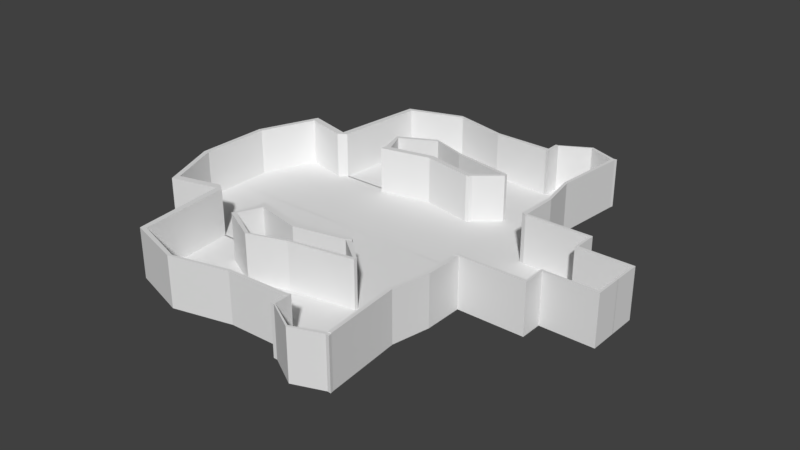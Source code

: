 # Source: sandarena.blend  (saved by Blender 2.77.0; exported with 4.5.12 LTS)
import bpy
from mathutils import Matrix  # noqa: F401  (used for matrix-valued properties, if any)

bpy.ops.wm.read_factory_settings(use_empty=True)
scene = bpy.context.scene
scene.name = 'Scene'

# ---- collections
col_collection_1 = bpy.data.collections.new('Collection 1'); scene.collection.children.link(col_collection_1)

# ---- materials (node trees are filled in below, after node groups)
mat_sadarena = bpy.data.materials.new('sadarena')
mat_sadarena.alpha_threshold = 0.0
mat_sadarena.use_transparent_shadow = False
mat_sadarena.roughness = 0.5

# ---- material node trees

# ---- world
world_world = bpy.data.worlds.new('World'); scene.world = world_world
world_world.color = (0.05088, 0.05088, 0.05088)
world_world.use_sun_shadow = False
world_world.sun_shadow_jitter_overblur = 0.0
world_world.cycles.sampling_method = 'MANUAL'

# ---- meshes
me_cube_001 = bpy.data.meshes.new('Cube.001')
me_cube_001.from_pydata([(60.54, 14.45, -5.977), (60.54, 14.45, -4.734), (88.26, 14.45, -5.977), (88.26, 14.45, -4.734), (60.54, 12.96, -4.734), (60.54, 12.96, -5.977), (88.26, 12.96, -4.734), (88.26, 12.96, -5.977), (87.21, 14.45, -4.734), (87.21, 14.45, -5.977), (87.21, 12.96, -4.734), (87.21, 12.96, -5.977), (60.54, 12.96, 20.65), (60.54, 14.45, 20.65), (87.21, 14.45, 20.65), (88.26, 14.45, 20.65), (88.26, 12.96, 20.65), (87.21, 12.96, 20.65), (-8.825, 12.96, -4.734), (-8.825, 12.96, -5.977), (60.54, 26.04, -4.734), (60.54, 26.04, -5.977), (-21.91, 45.47, -4.734), (-21.91, 45.47, -5.977), (25.86, 12.96, -4.734), (25.86, 12.96, -5.977), (25.86, 26.04, -4.734), (25.86, 26.04, -5.977), (-120.1, 12.96, -4.734), (-120.1, 12.96, -5.977), (-106.0, 45.47, -4.734), (-107.1, 45.47, -5.977), (-8.825, 55.44, -4.734), (-8.825, 55.44, -5.977), (25.86, 46.22, -4.734), (25.86, 46.22, -5.977), (-8.825, 104.2, -4.734), (-8.825, 104.2, -5.977), (25.86, 107.4, -4.734), (25.86, 107.4, -5.977), (-8.825, 97.03, -4.734), (-8.825, 97.03, -5.977), (22.04, 65.82, -5.977), (22.04, 65.82, -4.734), (-78.21, 58.1, -4.734), (-78.21, 58.1, -5.977), (-101.1, 95.81, -5.977), (-101.1, 95.81, -4.734), (-40.34, 61.65, -4.734), (-40.34, 61.65, -5.977), (-40.34, 97.77, -5.977), (-40.34, 97.77, -4.734), (-106.6, 44.99, -5.977), (-106.6, 44.99, -4.734), (60.54, -0.04542, -4.734), (88.26, -0.04542, -5.977), (60.54, -0.04542, -5.977), (88.26, -0.04542, -4.734), (87.21, -0.04542, -5.977), (87.21, -0.04542, -4.734), (88.26, -0.04542, 20.65), (87.21, -0.04542, 20.65), (-8.825, -0.04542, -4.734), (-8.825, -0.04542, -5.977), (25.86, -0.04542, -5.977), (25.86, -0.04542, -4.734), (-120.1, -0.04542, -4.734), (-120.1, -0.04542, -5.977), (-72.74, 44.91, -4.734), (-72.74, 44.91, -5.977), (-8.825, 57.26, -5.977), (25.5, 48.04, -4.734), (-8.825, 57.26, -4.734), (25.5, 48.04, -5.977), (-80.33, 59.56, -5.977), (-80.33, 59.56, -4.734), (-40.34, 62.97, -4.734), (-40.34, 62.97, -5.977), (-75.88, 44.92, -4.734), (-75.88, 44.92, -5.977), (-40.34, 61.65, 20.42), (-78.21, 58.1, 20.42), (-8.825, 55.44, 20.42), (-40.34, 62.97, 20.42), (-72.74, 44.91, 20.42), (-75.88, 44.92, 20.42), (-8.825, 57.26, 20.42), (-80.33, 59.56, 20.42), (-6.808, 12.96, -4.734), (-6.808, 12.96, -5.977), (-19.13, 44.34, -4.734), (-19.13, 44.34, -5.977), (-6.808, 54.91, -4.734), (-6.808, 54.91, -5.977), (-6.808, 104.3, -4.734), (-6.808, 104.3, -5.977), (-7.03, 96.49, -4.734), (-7.03, 96.49, -5.977), (-6.808, -0.04542, -5.977), (-6.808, -0.04542, -4.734), (-6.828, 56.73, -5.977), (-6.828, 56.73, -4.734), (-19.13, 44.34, 20.42), (-21.91, 45.47, 20.42), (-6.808, 54.91, 20.42), (-8.825, 55.44, 20.42), (-6.808, 104.3, 20.42), (-8.825, 104.2, 20.42), (-8.825, 97.03, 20.42), (-7.03, 96.49, 20.42), (-8.825, 57.26, 20.42), (-6.828, 56.73, 20.42), (-8.825, 94.92, -4.734), (22.45, 63.71, -5.977), (-98.6, 94.12, -4.734), (-40.34, 96.25, -5.977), (-8.825, 94.92, -5.977), (22.45, 63.71, -4.734), (-98.6, 94.12, -5.977), (-40.34, 96.25, -4.734), (-103.0, 44.98, -4.734), (-103.0, 44.98, -5.977), (-7.006, 94.38, -5.977), (-7.006, 94.38, -4.734), (-8.825, 94.92, 20.49), (-8.825, 97.03, 20.49), (-7.03, 96.49, 20.49), (-98.6, 94.12, 20.21), (-101.1, 95.81, 20.21), (-40.34, 97.77, 20.49), (-106.6, 44.99, 20.21), (-7.006, 94.38, 20.49), (-40.34, 96.25, 20.49), (-103.0, 44.98, 20.21), (-8.825, 103.5, -4.734), (25.51, 105.6, -5.977), (-8.825, 103.5, -5.977), (25.51, 105.6, -4.734), (-6.828, 103.6, -4.734), (-6.828, 103.6, -5.977), (-8.825, 103.5, 20.42), (-6.828, 103.6, 20.42), (25.86, 107.4, 20.52), (-6.808, 104.3, 20.52), (-6.828, 103.6, 20.52), (25.51, 105.6, 20.52), (20.43, 66.3, -5.977), (23.71, 48.52, -5.977), (24.04, 12.96, -4.734), (24.04, 12.96, -5.977), (23.36, 27.06, -4.734), (23.36, 27.06, -5.977), (24.04, 46.7, -4.734), (24.04, 46.7, -5.977), (24.04, 107.2, -4.734), (24.04, 107.2, -5.977), (20.43, 66.3, -4.734), (24.04, -0.04542, -5.977), (24.04, -0.04542, -4.734), (23.71, 48.52, -4.734), (20.82, 64.19, -5.977), (20.82, 64.19, -4.734), (23.72, 105.5, -5.977), (23.72, 105.5, -4.734), (24.04, 107.2, 20.52), (23.72, 105.5, 20.52), (25.86, 26.04, 20.77), (25.86, 46.22, 20.77), (25.5, 48.04, 20.77), (25.51, 105.6, 20.77), (22.04, 65.82, 20.77), (22.45, 63.71, 20.77), (23.36, 27.06, 20.77), (24.04, 46.7, 20.77), (20.43, 66.3, 20.77), (23.71, 48.52, 20.77), (20.82, 64.19, 20.77), (23.72, 105.5, 20.77), (-20.51, 42.0, -5.977), (60.54, 24.65, -5.977), (60.54, 24.65, -4.734), (-21.71, 42.66, -4.734), (25.86, 24.65, -5.977), (25.86, 24.65, -4.734), (-108.5, 42.0, -5.977), (-107.4, 42.0, -4.734), (-19.9, 43.01, -4.734), (-17.82, 40.99, -5.977), (23.43, 25.55, -5.977), (23.43, 25.55, -4.734), (60.54, 26.04, 20.86), (25.86, 26.04, 20.86), (25.86, 24.65, 20.86), (23.36, 27.06, 20.86), (23.43, 25.55, 20.86), (60.54, 24.65, 20.86), (59.36, 12.96, -4.734), (59.36, 12.96, -5.977), (59.36, 26.04, -4.734), (59.36, 26.04, -5.977), (59.36, -0.04542, -4.734), (59.36, -0.04542, -5.977), (59.36, 24.65, -5.977), (59.36, 24.65, -4.734), (59.36, 26.04, 20.86), (59.36, 24.65, 20.86), (60.54, 24.65, 20.71), (60.54, 12.96, 20.71), (59.36, 12.96, 20.71), (59.36, 24.65, 20.71), (-76.0, 45.47, -5.977), (-76.0, 45.47, -4.734), (-79.54, 12.96, -4.734), (-79.54, 12.96, -5.977), (-79.54, -0.04542, -4.734), (-79.54, -0.04542, -5.977), (-76.38, 42.0, -5.977), (-76.38, 42.0, -4.734), (-76.0, 45.47, 20.4), (-21.91, 45.47, 20.4), (-21.71, 42.66, 20.4), (-76.38, 42.0, 20.4), (-19.13, 44.34, 20.54), (-21.91, 45.47, 20.54), (-19.9, 43.01, 20.54), (-21.71, 42.66, 20.54), (8.618, 20.3, -4.734), (8.618, 20.3, -5.977), (2.115, 43.04, -4.734), (2.115, 43.04, -5.977), (8.618, 58.15, -4.734), (8.618, 58.15, -5.977), (8.618, 113.1, -4.734), (8.618, 113.1, -5.977), (6.698, 77.75, -4.734), (8.44, 59.97, -4.734), (6.905, 75.64, -4.734), (8.446, 111.9, -4.734), (8.618, 113.1, 20.52), (8.446, 111.9, 20.52), (6.698, 77.75, -5.977), (8.44, 59.97, -5.977), (6.905, 75.64, -5.977), (8.446, 111.9, -5.977), (1.769, 41.62, -4.734), (2.809, 40.61, -5.977), (-48.96, 51.27, -4.734), (-44.18, 18.76, -4.734), (-44.18, 18.76, -5.977), (-48.96, 51.27, -5.977), (-48.45, 47.8, -5.977), (-49.04, 48.13, -4.734), (-48.96, 51.27, 20.4), (-49.04, 48.13, 20.4), (-59.28, 68.35, -4.734), (-70.71, 105.3, -5.977), (-59.28, 68.35, -5.977), (-70.71, 105.3, -4.734), (-60.34, 69.73, -4.734), (-60.34, 69.73, -5.977), (-59.28, 68.35, 20.42), (-60.34, 69.73, 20.42), (-69.47, 103.7, -5.977), (-69.47, 103.7, -4.734), (-70.71, 105.3, 20.49), (-69.47, 103.7, 20.49), (-144.5, 19.6, -4.734), (-145.5, 19.6, -5.977), (-131.4, 52.1, -4.734), (-132.4, 52.1, -5.977), (-133.8, 48.63, -5.977), (-132.8, 48.63, -4.734), (-143.0, -0.004565, -5.977), (-142.0, -0.004565, -4.734), (-131.3, 47.97, -5.977), (-129.9, 51.44, -5.977), (-143.0, 18.93, -5.977), (-130.3, 47.97, -4.734), (-142.0, 18.93, -4.734), (-128.9, 51.44, -4.734), (-106.0, 45.47, 20.25), (-107.4, 42.0, 20.25), (-142.0, -0.004565, 20.25), (-144.5, 19.6, 20.25), (-132.8, 48.63, 20.25), (-131.4, 52.1, 20.25), (-130.3, 47.97, 20.25), (-128.9, 51.44, 20.25), (-142.0, 18.93, 20.25), (60.54, -14.45, -5.977), (60.54, -14.45, -4.734), (88.26, -14.45, -5.977), (88.26, -14.45, -4.734), (60.54, -12.96, -4.734), (60.54, -12.96, -5.977), (88.26, -12.96, -4.734), (88.26, -12.96, -5.977), (87.21, -14.45, -4.734), (87.21, -14.45, -5.977), (87.21, -12.96, -4.734), (87.21, -12.96, -5.977), (60.54, -12.96, 20.65), (60.54, -14.45, 20.65), (87.21, -14.45, 20.65), (88.26, -14.45, 20.65), (88.26, -12.96, 20.65), (87.21, -12.96, 20.65), (-8.825, -12.96, -4.734), (-8.825, -12.96, -5.977), (60.54, -26.04, -4.734), (60.54, -26.04, -5.977), (-21.91, -45.47, -4.734), (-21.91, -45.47, -5.977), (25.86, -12.96, -4.734), (25.86, -12.96, -5.977), (25.86, -26.04, -4.734), (25.86, -26.04, -5.977), (-120.1, -12.96, -4.734), (-120.1, -12.96, -5.977), (-106.0, -45.47, -4.734), (-107.1, -45.47, -5.977), (-8.825, -55.44, -4.734), (-8.825, -55.44, -5.977), (25.86, -46.22, -4.734), (25.86, -46.22, -5.977), (-8.825, -104.2, -4.734), (-8.825, -104.2, -5.977), (25.86, -107.4, -4.734), (25.86, -107.4, -5.977), (-8.825, -97.03, -4.734), (-8.825, -97.03, -5.977), (22.04, -65.82, -5.977), (22.04, -65.82, -4.734), (-78.21, -58.1, -4.734), (-78.21, -58.1, -5.977), (-101.1, -95.81, -5.977), (-101.1, -95.81, -4.734), (-40.34, -61.65, -4.734), (-40.34, -61.65, -5.977), (-40.34, -97.77, -5.977), (-40.34, -97.77, -4.734), (-106.6, -44.99, -5.977), (-106.6, -44.99, -4.734), (60.54, 0.0454, -4.734), (88.26, 0.0454, -5.977), (60.54, 0.04539, -5.977), (88.26, 0.04539, -4.734), (87.21, 0.04539, -5.977), (87.21, 0.04539, -4.734), (88.26, 0.04539, 20.65), (87.21, 0.04539, 20.65), (-8.825, 0.0454, -4.734), (-8.825, 0.04539, -5.977), (25.86, 0.0454, -5.977), (25.86, 0.04539, -4.734), (-120.1, 0.0454, -4.734), (-120.1, 0.04539, -5.977), (-72.74, -44.91, -4.734), (-72.74, -44.91, -5.977), (-8.825, -57.26, -5.977), (25.5, -48.04, -4.734), (-8.825, -57.26, -4.734), (25.5, -48.04, -5.977), (-80.33, -59.56, -5.977), (-80.33, -59.56, -4.734), (-40.34, -62.97, -4.734), (-40.34, -62.97, -5.977), (-75.88, -44.92, -4.734), (-75.88, -44.92, -5.977), (-40.34, -61.65, 20.42), (-78.21, -58.1, 20.42), (-8.825, -55.44, 20.42), (-40.34, -62.97, 20.42), (-72.74, -44.91, 20.42), (-75.88, -44.92, 20.42), (-8.825, -57.26, 20.42), (-80.33, -59.56, 20.42), (-6.808, -12.96, -4.734), (-6.808, -12.96, -5.977), (-19.13, -44.34, -4.734), (-19.13, -44.34, -5.977), (-6.808, -54.91, -4.734), (-6.808, -54.91, -5.977), (-6.808, -104.3, -4.734), (-6.808, -104.3, -5.977), (-7.03, -96.49, -4.734), (-7.03, -96.49, -5.977), (-6.808, 0.04539, -5.977), (-6.808, 0.0454, -4.734), (-6.828, -56.73, -5.977), (-6.828, -56.73, -4.734), (-19.13, -44.34, 20.42), (-21.91, -45.47, 20.42), (-6.808, -54.91, 20.42), (-8.825, -55.44, 20.42), (-6.808, -104.3, 20.42), (-8.825, -104.2, 20.42), (-8.825, -97.03, 20.42), (-7.03, -96.49, 20.42), (-8.825, -57.26, 20.42), (-6.828, -56.73, 20.42), (-8.825, -94.92, -4.734), (22.45, -63.71, -5.977), (-98.6, -94.12, -4.734), (-40.34, -96.25, -5.977), (-8.825, -94.92, -5.977), (22.45, -63.71, -4.734), (-98.6, -94.12, -5.977), (-40.34, -96.25, -4.734), (-103.0, -44.98, -4.734), (-103.0, -44.98, -5.977), (-7.006, -94.38, -5.977), (-7.006, -94.38, -4.734), (-8.825, -94.92, 20.49), (-8.825, -97.03, 20.49), (-7.03, -96.49, 20.49), (-98.6, -94.12, 20.21), (-101.1, -95.81, 20.21), (-40.34, -97.77, 20.49), (-106.6, -44.99, 20.21), (-7.006, -94.38, 20.49), (-40.34, -96.25, 20.49), (-103.0, -44.98, 20.21), (-8.825, -103.5, -4.734), (25.51, -105.6, -5.977), (-8.825, -103.5, -5.977), (25.51, -105.6, -4.734), (-6.828, -103.6, -4.734), (-6.828, -103.6, -5.977), (-8.825, -103.5, 20.42), (-6.828, -103.6, 20.42), (25.86, -107.4, 20.52), (-6.808, -104.3, 20.52), (-6.828, -103.6, 20.52), (25.51, -105.6, 20.52), (20.43, -66.3, -5.977), (23.71, -48.52, -5.977), (24.04, -12.96, -4.734), (24.04, -12.96, -5.977), (23.36, -27.06, -4.734), (23.36, -27.06, -5.977), (24.04, -46.7, -4.734), (24.04, -46.7, -5.977), (24.04, -107.2, -4.734), (24.04, -107.2, -5.977), (20.43, -66.3, -4.734), (24.04, 0.0454, -5.977), (24.04, 0.04539, -4.734), (23.71, -48.52, -4.734), (20.82, -64.19, -5.977), (20.82, -64.19, -4.734), (23.72, -105.5, -5.977), (23.72, -105.5, -4.734), (24.04, -107.2, 20.52), (23.72, -105.5, 20.52), (25.86, -26.04, 20.77), (25.86, -46.22, 20.77), (25.5, -48.04, 20.77), (25.51, -105.6, 20.77), (22.04, -65.82, 20.77), (22.45, -63.71, 20.77), (23.36, -27.06, 20.77), (24.04, -46.7, 20.77), (20.43, -66.3, 20.77), (23.71, -48.52, 20.77), (20.82, -64.19, 20.77), (23.72, -105.5, 20.77), (-20.51, -42.0, -5.977), (60.54, -24.65, -5.977), (60.54, -24.65, -4.734), (-21.71, -42.66, -4.734), (25.86, -24.65, -5.977), (25.86, -24.65, -4.734), (-108.5, -42.0, -5.977), (-107.4, -42.0, -4.734), (-19.9, -43.01, -4.734), (-17.82, -40.99, -5.977), (23.43, -25.55, -5.977), (23.43, -25.55, -4.734), (60.54, -26.04, 20.86), (25.86, -26.04, 20.86), (25.86, -24.65, 20.86), (23.36, -27.06, 20.86), (23.43, -25.55, 20.86), (60.54, -24.65, 20.86), (59.36, -12.96, -4.734), (59.36, -12.96, -5.977), (59.36, -26.04, -4.734), (59.36, -26.04, -5.977), (59.36, 0.0454, -4.734), (59.36, 0.04539, -5.977), (59.36, -24.65, -5.977), (59.36, -24.65, -4.734), (59.36, -26.04, 20.86), (59.36, -24.65, 20.86), (60.54, -24.65, 20.71), (60.54, -12.96, 20.71), (59.36, -12.96, 20.71), (59.36, -24.65, 20.71), (-76.0, -45.47, -5.977), (-76.0, -45.47, -4.734), (-79.54, -12.96, -4.734), (-79.54, -12.96, -5.977), (-79.54, 0.0454, -4.734), (-79.54, 0.04539, -5.977), (-76.38, -42.0, -5.977), (-76.38, -42.0, -4.734), (-76.0, -45.47, 20.4), (-21.91, -45.47, 20.4), (-21.71, -42.66, 20.4), (-76.38, -42.0, 20.4), (-19.13, -44.34, 20.54), (-21.91, -45.47, 20.54), (-19.9, -43.01, 20.54), (-21.71, -42.66, 20.54), (8.618, -20.3, -4.734), (8.618, -20.3, -5.977), (2.115, -43.04, -4.734), (2.115, -43.04, -5.977), (8.618, -58.15, -4.734), (8.618, -58.15, -5.977), (8.618, -113.1, -4.734), (8.618, -113.1, -5.977), (6.698, -77.75, -4.734), (8.618, -1.234e-05, -5.977), (8.618, -1.234e-05, -4.734), (8.44, -59.97, -4.734), (6.905, -75.64, -4.734), (8.446, -111.9, -4.734), (8.618, -113.1, 20.52), (8.446, -111.9, 20.52), (6.698, -77.75, -5.977), (8.44, -59.97, -5.977), (6.905, -75.64, -5.977), (8.446, -111.9, -5.977), (1.769, -41.62, -4.734), (2.809, -40.61, -5.977), (-48.96, -51.27, -4.734), (-44.18, -18.76, -4.734), (-44.18, -18.76, -5.977), (-48.96, -51.27, -5.977), (-44.18, -1.234e-05, -4.734), (-44.18, -1.234e-05, -5.977), (-48.45, -47.8, -5.977), (-49.04, -48.13, -4.734), (-48.96, -51.27, 20.4), (-49.04, -48.13, 20.4), (-59.28, -68.35, -4.734), (-70.71, -105.3, -5.977), (-59.28, -68.35, -5.977), (-70.71, -105.3, -4.734), (-60.34, -69.73, -4.734), (-60.34, -69.73, -5.977), (-59.28, -68.35, 20.42), (-60.34, -69.73, 20.42), (-69.47, -103.7, -5.977), (-69.47, -103.7, -4.734), (-70.71, -105.3, 20.49), (-69.47, -103.7, 20.49), (-144.5, -1.234e-05, -4.734), (-144.5, -19.6, -4.734), (-145.5, -19.6, -5.977), (-131.4, -52.1, -4.734), (-132.4, -52.1, -5.977), (-133.8, -48.63, -5.977), (-132.8, -48.63, -4.734), (-145.5, -1.234e-05, -5.977), (-143.0, 0.00454, -5.977), (-142.0, 0.00454, -4.734), (-131.3, -47.97, -5.977), (-129.9, -51.44, -5.977), (-143.0, -18.93, -5.977), (-130.3, -47.97, -4.734), (-142.0, -18.93, -4.734), (-128.9, -51.44, -4.734), (-106.0, -45.47, 20.25), (-107.4, -42.0, 20.25), (-142.0, 0.00454, 20.25), (-144.5, -1.234e-05, 20.25), (-144.5, -19.6, 20.25), (-132.8, -48.63, 20.25), (-131.4, -52.1, 20.25), (-130.3, -47.97, 20.25), (-128.9, -51.44, 20.25), (-142.0, -18.93, 20.25)], [], [(8, 3, 2, 9), (11, 9, 2, 7), (3, 8, 14, 15), (59, 10, 4, 54), (58, 11, 7, 55), (3, 6, 7, 2), (99, 88, 18, 62), (23, 22, 32, 33), (6, 3, 15, 16), (56, 5, 11, 58), (5, 0, 9, 11), (1, 8, 9, 0), (17, 14, 13, 12), (60, 16, 17, 61), (16, 15, 14, 17), (57, 6, 16, 60), (8, 1, 13, 14), (26, 150, 193, 191), (137, 163, 177, 169), (4, 10, 17, 12), (217, 211, 30, 185), (180, 179, 21, 20), (187, 178, 23, 91), (211, 210, 31, 30), (202, 182, 27, 199), (189, 183, 192, 194), (198, 199, 27, 26), (200, 196, 24, 65), (274, 276, 267, 270), (275, 274, 270, 269), (214, 212, 28, 66), (216, 213, 29, 184), (137, 135, 39, 38), (136, 134, 36, 37), (26, 27, 35, 34), (91, 23, 33, 93), (94, 95, 37, 36), (139, 136, 37, 95), (94, 138, 144, 143), (43, 137, 169, 170), (122, 116, 41, 97), (117, 113, 42, 43), (256, 254, 44, 45), (96, 40, 125, 126), (257, 255, 46, 47), (259, 256, 45, 74), (120, 114, 127, 133), (112, 123, 131, 124), (70, 33, 49, 77), (40, 41, 50, 51), (33, 32, 48, 49), (47, 46, 52, 53), (45, 44, 68, 69), (213, 215, 67, 29), (197, 201, 64, 25), (89, 98, 63, 19), (10, 59, 61, 17), (6, 57, 55, 7), (118, 121, 52, 46), (45, 69, 79, 74), (116, 70, 77, 115), (75, 78, 85, 87), (254, 48, 80, 260), (262, 259, 74, 118), (72, 76, 83, 86), (34, 35, 73, 71), (93, 33, 70, 100), (117, 43, 170, 171), (82, 86, 83, 80), (260, 261, 87, 81), (81, 87, 85, 84), (68, 44, 81, 84), (258, 75, 87, 261), (32, 72, 86, 82), (78, 68, 84, 85), (48, 32, 82, 80), (90, 92, 104, 102), (231, 93, 100, 241), (227, 524, 98, 89), (242, 122, 97, 240), (123, 96, 126, 131), (72, 32, 105, 110), (243, 139, 95, 233), (232, 233, 95, 94), (229, 91, 93, 231), (181, 186, 224, 225), (245, 187, 91, 229), (32, 22, 103, 105), (525, 226, 88, 99), (105, 104, 111, 110), (140, 141, 106, 107), (103, 102, 104, 105), (134, 40, 108, 140), (94, 36, 107, 106), (138, 94, 106, 141), (40, 96, 109, 108), (101, 72, 110, 111), (22, 90, 102, 103), (92, 101, 111, 104), (72, 101, 123, 112), (241, 100, 122, 242), (255, 262, 118, 46), (41, 116, 115, 50), (74, 79, 121, 118), (72, 112, 119, 76), (258, 263, 114, 75), (75, 114, 120, 78), (71, 73, 113, 117), (100, 70, 116, 122), (163, 156, 174, 177), (127, 128, 130, 133), (265, 264, 128, 127), (124, 125, 129, 132), (124, 131, 126, 125), (119, 112, 124, 132), (47, 53, 130, 128), (40, 51, 129, 125), (257, 47, 128, 264), (263, 119, 132, 265), (53, 120, 133, 130), (96, 138, 141, 109), (36, 134, 140, 107), (108, 109, 141, 140), (240, 97, 139, 243), (34, 71, 168, 167), (97, 41, 136, 139), (41, 40, 134, 136), (43, 42, 135, 137), (165, 145, 142, 164), (232, 94, 143, 238), (137, 38, 142, 145), (163, 137, 145, 165), (237, 163, 165, 239), (38, 154, 164, 142), (239, 165, 164, 238), (234, 156, 163, 237), (42, 146, 162, 135), (235, 159, 161, 236), (73, 147, 160, 113), (65, 24, 148, 158), (182, 188, 151, 27), (27, 151, 153, 35), (38, 39, 155, 154), (135, 162, 155, 39), (113, 160, 146, 42), (25, 64, 157, 149), (35, 153, 147, 73), (230, 152, 159, 235), (236, 161, 156, 234), (244, 189, 150, 228), (228, 150, 152, 230), (172, 166, 167, 173), (176, 171, 170, 174), (173, 167, 168, 175), (175, 168, 171, 176), (174, 170, 169, 177), (152, 150, 172, 173), (150, 26, 166, 172), (159, 152, 173, 175), (161, 159, 175, 176), (26, 34, 167, 166), (71, 117, 171, 168), (156, 161, 176, 174), (226, 148, 189, 244), (25, 149, 188, 182), (227, 89, 187, 245), (18, 88, 186, 181), (210, 216, 184, 31), (272, 273, 559, 566), (148, 24, 183, 189), (197, 25, 182, 202), (89, 19, 178, 187), (4, 5, 179, 180), (212, 217, 185, 28), (203, 196, 208, 209), (205, 195, 190, 204), (194, 192, 191, 193), (150, 189, 194, 193), (203, 180, 195, 205), (198, 26, 191, 204), (180, 20, 190, 195), (20, 198, 204, 190), (183, 203, 205, 192), (192, 205, 204, 191), (24, 196, 203, 183), (5, 197, 202, 179), (5, 56, 201, 197), (54, 4, 196, 200), (20, 21, 199, 198), (179, 202, 199, 21), (208, 207, 206, 209), (196, 4, 207, 208), (180, 203, 209, 206), (4, 180, 206, 207), (247, 251, 217, 212), (249, 250, 216, 210), (248, 542, 215, 213), (250, 248, 213, 216), (541, 247, 212, 214), (246, 249, 210, 211), (246, 211, 218, 252), (253, 252, 218, 221), (211, 217, 221, 218), (181, 22, 219, 220), (251, 181, 220, 253), (225, 224, 222, 223), (90, 22, 223, 222), (186, 90, 222, 224), (22, 181, 225, 223), (149, 227, 245, 188), (88, 226, 244, 186), (90, 228, 230, 92), (186, 244, 228, 90), (123, 236, 234, 96), (92, 230, 235, 101), (101, 235, 236, 123), (96, 234, 237, 138), (144, 239, 238, 143), (138, 237, 239, 144), (154, 232, 238, 164), (146, 240, 243, 162), (147, 241, 242, 160), (158, 148, 226, 525), (188, 245, 229, 151), (151, 229, 231, 153), (154, 155, 233, 232), (162, 243, 233, 155), (160, 242, 240, 146), (149, 157, 524, 227), (153, 231, 241, 147), (217, 251, 253, 221), (220, 219, 252, 253), (22, 246, 252, 219), (22, 23, 249, 246), (62, 18, 247, 541), (178, 19, 248, 250), (19, 63, 542, 248), (23, 178, 250, 249), (18, 181, 251, 247), (114, 263, 265, 127), (51, 257, 264, 129), (132, 129, 264, 265), (76, 119, 263, 258), (50, 115, 262, 255), (76, 258, 261, 83), (80, 83, 261, 260), (115, 77, 259, 262), (44, 254, 260, 81), (77, 49, 256, 259), (51, 50, 255, 257), (49, 48, 254, 256), (559, 266, 267, 566), (270, 271, 268, 269), (267, 266, 271, 270), (276, 272, 566, 267), (268, 271, 284, 285), (277, 185, 281, 286), (279, 275, 269, 268), (271, 266, 283, 284), (66, 28, 278, 273), (30, 31, 275, 279), (185, 30, 280, 281), (28, 185, 277, 278), (29, 67, 272, 276), (67, 66, 273, 272), (31, 184, 274, 275), (184, 29, 276, 274), (288, 286, 284, 283), (286, 287, 285, 284), (282, 288, 283, 578), (281, 280, 287, 286), (279, 268, 285, 287), (30, 279, 287, 280), (278, 277, 286, 288), (266, 559, 578, 283), (559, 273, 282, 578), (273, 278, 288, 282), (120, 133, 281, 185), (280, 281, 133), (297, 298, 291, 292), (300, 296, 291, 298), (292, 304, 303, 297), (348, 343, 293, 299), (347, 344, 296, 300), (292, 291, 296, 295), (388, 351, 307, 377), (312, 322, 321, 311), (295, 305, 304, 292), (345, 347, 300, 294), (294, 300, 298, 289), (290, 289, 298, 297), (306, 301, 302, 303), (349, 350, 306, 305), (305, 306, 303, 304), (346, 349, 305, 295), (297, 303, 302, 290), (315, 480, 482, 439), (426, 458, 466, 452), (293, 301, 306, 299), (506, 474, 319, 500), (469, 309, 310, 468), (476, 380, 312, 467), (500, 319, 320, 499), (491, 488, 316, 471), (478, 483, 481, 472), (487, 315, 316, 488), (489, 354, 313, 485), (569, 564, 561, 571), (570, 563, 564, 569), (503, 355, 317, 501), (505, 473, 318, 502), (426, 327, 328, 424), (425, 326, 325, 423), (315, 323, 324, 316), (380, 382, 322, 312), (383, 325, 326, 384), (428, 384, 326, 425), (383, 432, 433, 427), (332, 459, 458, 426), (411, 386, 330, 405), (406, 332, 331, 402), (549, 334, 333, 547), (385, 415, 414, 329), (550, 336, 335, 548), (552, 363, 334, 549), (409, 422, 416, 403), (401, 413, 420, 412), (359, 366, 338, 322), (329, 340, 339, 330), (322, 338, 337, 321), (336, 342, 341, 335), (334, 358, 357, 333), (502, 318, 356, 504), (486, 314, 353, 490), (378, 308, 352, 387), (299, 306, 350, 348), (295, 296, 344, 346), (407, 335, 341, 410), (334, 363, 368, 358), (405, 404, 366, 359), (364, 376, 374, 367), (547, 553, 369, 337), (555, 407, 363, 552), (361, 375, 372, 365), (323, 360, 362, 324), (382, 389, 359, 322), (406, 460, 459, 332), (371, 369, 372, 375), (553, 370, 376, 554), (370, 373, 374, 376), (357, 373, 370, 333), (551, 554, 376, 364), (321, 371, 375, 361), (367, 374, 373, 357), (337, 369, 371, 321), (379, 391, 393, 381), (520, 532, 389, 382), (516, 378, 387, 524), (533, 531, 386, 411), (412, 420, 415, 385), (361, 399, 394, 321), (534, 522, 384, 428), (521, 383, 384, 522), (518, 520, 382, 380), (470, 514, 513, 475), (536, 518, 380, 476), (321, 394, 392, 311), (525, 388, 377, 515), (394, 399, 400, 393), (429, 396, 395, 430), (392, 394, 393, 391), (423, 429, 397, 329), (383, 395, 396, 325), (427, 430, 395, 383), (329, 397, 398, 385), (390, 400, 399, 361), (311, 392, 391, 379), (381, 393, 400, 390), (361, 401, 412, 390), (532, 533, 411, 389), (548, 335, 407, 555), (330, 339, 404, 405), (363, 407, 410, 368), (361, 365, 408, 401), (551, 364, 403, 556), (364, 367, 409, 403), (360, 406, 402, 362), (389, 411, 405, 359), (452, 466, 463, 445), (416, 422, 419, 417), (558, 416, 417, 557), (413, 421, 418, 414), (413, 414, 415, 420), (408, 421, 413, 401), (336, 417, 419, 342), (329, 414, 418, 340), (550, 557, 417, 336), (556, 558, 421, 408), (342, 419, 422, 409), (385, 398, 430, 427), (325, 396, 429, 423), (397, 429, 430, 398), (531, 534, 428, 386), (323, 456, 457, 360), (386, 428, 425, 330), (330, 425, 423, 329), (332, 426, 424, 331), (454, 453, 431, 434), (521, 529, 432, 383), (426, 434, 431, 327), (452, 454, 434, 426), (528, 530, 454, 452), (327, 431, 453, 443), (530, 529, 453, 454), (523, 528, 452, 445), (331, 424, 451, 435), (526, 527, 450, 448), (362, 402, 449, 436), (354, 447, 437, 313), (471, 316, 440, 477), (316, 324, 442, 440), (327, 443, 444, 328), (424, 328, 444, 451), (402, 331, 435, 449), (314, 438, 446, 353), (324, 362, 436, 442), (519, 526, 448, 441), (527, 523, 445, 450), (535, 517, 439, 478), (517, 519, 441, 439), (461, 462, 456, 455), (465, 463, 459, 460), (462, 464, 457, 456), (464, 465, 460, 457), (463, 466, 458, 459), (441, 462, 461, 439), (439, 461, 455, 315), (448, 464, 462, 441), (450, 465, 464, 448), (315, 455, 456, 323), (360, 457, 460, 406), (445, 463, 465, 450), (515, 535, 478, 437), (314, 471, 477, 438), (516, 536, 476, 378), (307, 470, 475, 377), (499, 320, 473, 505), (567, 566, 559, 568), (437, 478, 472, 313), (486, 491, 471, 314), (378, 476, 467, 308), (293, 469, 468, 294), (501, 317, 474, 506), (492, 498, 497, 485), (494, 493, 479, 484), (483, 482, 480, 481), (439, 482, 483, 478), (492, 494, 484, 469), (487, 493, 480, 315), (469, 484, 479, 309), (309, 479, 493, 487), (472, 481, 494, 492), (481, 480, 493, 494), (313, 472, 492, 485), (294, 468, 491, 486), (294, 486, 490, 345), (343, 489, 485, 293), (309, 487, 488, 310), (468, 310, 488, 491), (497, 498, 495, 496), (485, 497, 496, 293), (469, 495, 498, 492), (293, 496, 495, 469), (538, 501, 506, 544), (540, 499, 505, 543), (539, 502, 504, 542), (543, 505, 502, 539), (541, 503, 501, 538), (537, 500, 499, 540), (537, 545, 507, 500), (546, 510, 507, 545), (500, 507, 510, 506), (470, 509, 508, 311), (544, 546, 509, 470), (514, 512, 511, 513), (379, 511, 512, 311), (475, 513, 511, 379), (311, 512, 514, 470), (438, 477, 536, 516), (377, 475, 535, 515), (379, 381, 519, 517), (475, 379, 517, 535), (412, 385, 523, 527), (381, 390, 526, 519), (390, 412, 527, 526), (385, 427, 528, 523), (433, 432, 529, 530), (427, 433, 530, 528), (443, 453, 529, 521), (435, 451, 534, 531), (436, 449, 533, 532), (447, 525, 515, 437), (477, 440, 518, 536), (440, 442, 520, 518), (443, 521, 522, 444), (451, 444, 522, 534), (449, 435, 531, 533), (438, 516, 524, 446), (442, 436, 532, 520), (506, 510, 546, 544), (509, 546, 545, 508), (311, 508, 545, 537), (311, 537, 540, 312), (351, 541, 538, 307), (467, 543, 539, 308), (308, 539, 542, 352), (312, 540, 543, 467), (307, 538, 544, 470), (403, 416, 558, 556), (340, 418, 557, 550), (421, 558, 557, 418), (365, 551, 556, 408), (339, 548, 555, 404), (365, 372, 554, 551), (369, 553, 554, 372), (404, 555, 552, 366), (333, 370, 553, 547), (366, 552, 549, 338), (340, 550, 548, 339), (338, 549, 547, 337), (559, 566, 561, 560), (564, 563, 562, 565), (561, 564, 565, 560), (571, 561, 566, 567), (562, 581, 580, 565), (572, 582, 576, 474), (574, 562, 563, 570), (565, 580, 579, 560), (355, 568, 573, 317), (319, 574, 570, 320), (474, 576, 575, 319), (317, 573, 572, 474), (318, 571, 567, 356), (356, 567, 568, 355), (320, 570, 569, 473), (473, 569, 571, 318), (584, 579, 580, 582), (582, 580, 581, 583), (577, 578, 579, 584), (576, 582, 583, 575), (574, 583, 581, 562), (319, 575, 583, 574), (573, 584, 582, 572), (560, 579, 578, 559), (559, 578, 577, 568), (568, 577, 584, 573), (409, 474, 576, 422), (575, 422, 576)])
me_cube_001.materials.append(mat_sadarena)
me_cube_001.use_remesh_preserve_volume = False
me_cube_001.use_remesh_preserve_attributes = False
me_cube_001.use_mirror_vertex_groups = False
me_cube_001.update()

# ---- objects
ob_cube = bpy.data.objects.new('Cube', me_cube_001)

# ---- transforms, parenting, visibility, modifiers, constraints
ob_cube.location = (0.0, 0.0, 0.0)
ob_cube.lineart.crease_threshold = 0.0

# ---- collection membership
col_collection_1.objects.link(ob_cube)

# ---- scene / render settings (as saved in the file)
scene.frame_start = 1; scene.frame_end = 250; scene.frame_set(1)
scene.render.engine = 'BLENDER_EEVEE_NEXT'
scene.render.resolution_percentage = 50
scene.render.dither_intensity = 0.0
scene.cycles.use_denoising = False
scene.cycles.samples = 128
scene.cycles.sampling_pattern = 'TABULATED_SOBOL'
scene.cycles.light_sampling_threshold = 0.0
scene.cycles.use_adaptive_sampling = False
scene.cycles.use_light_tree = False
scene.cycles.blur_glossy = 0.0
scene.cycles.sample_clamp_indirect = 0.0
scene.view_settings.view_transform = 'Standard'
bpy.context.view_layer.update()

# ---- added for rendering (the .blend has no active camera and no usable light): camera, sun
cam_auto = bpy.data.cameras.new('AutoCamera')
cam_auto.lens = 50.0
cam_auto.sensor_width = 36.0
cam_auto.clip_end = 5300.66
ob_auto_camera = bpy.data.objects.new('AutoCamera', cam_auto)
scene.collection.objects.link(ob_auto_camera)
ob_auto_camera.location = (273.407, -362.44, 249.068)
ob_auto_camera.rotation_euler = (1.09748, -7.21219e-08, 0.694738)
scene.camera = ob_auto_camera
light_auto_sun = bpy.data.lights.new('AutoSun', 'SUN')
light_auto_sun.energy = 3.0
light_auto_sun.angle = 0.0523599
ob_auto_sun = bpy.data.objects.new('AutoSun', light_auto_sun)
scene.collection.objects.link(ob_auto_sun)
ob_auto_sun.rotation_euler = (0.872665, 0.174533, 0.523599)
bpy.context.view_layer.update()
